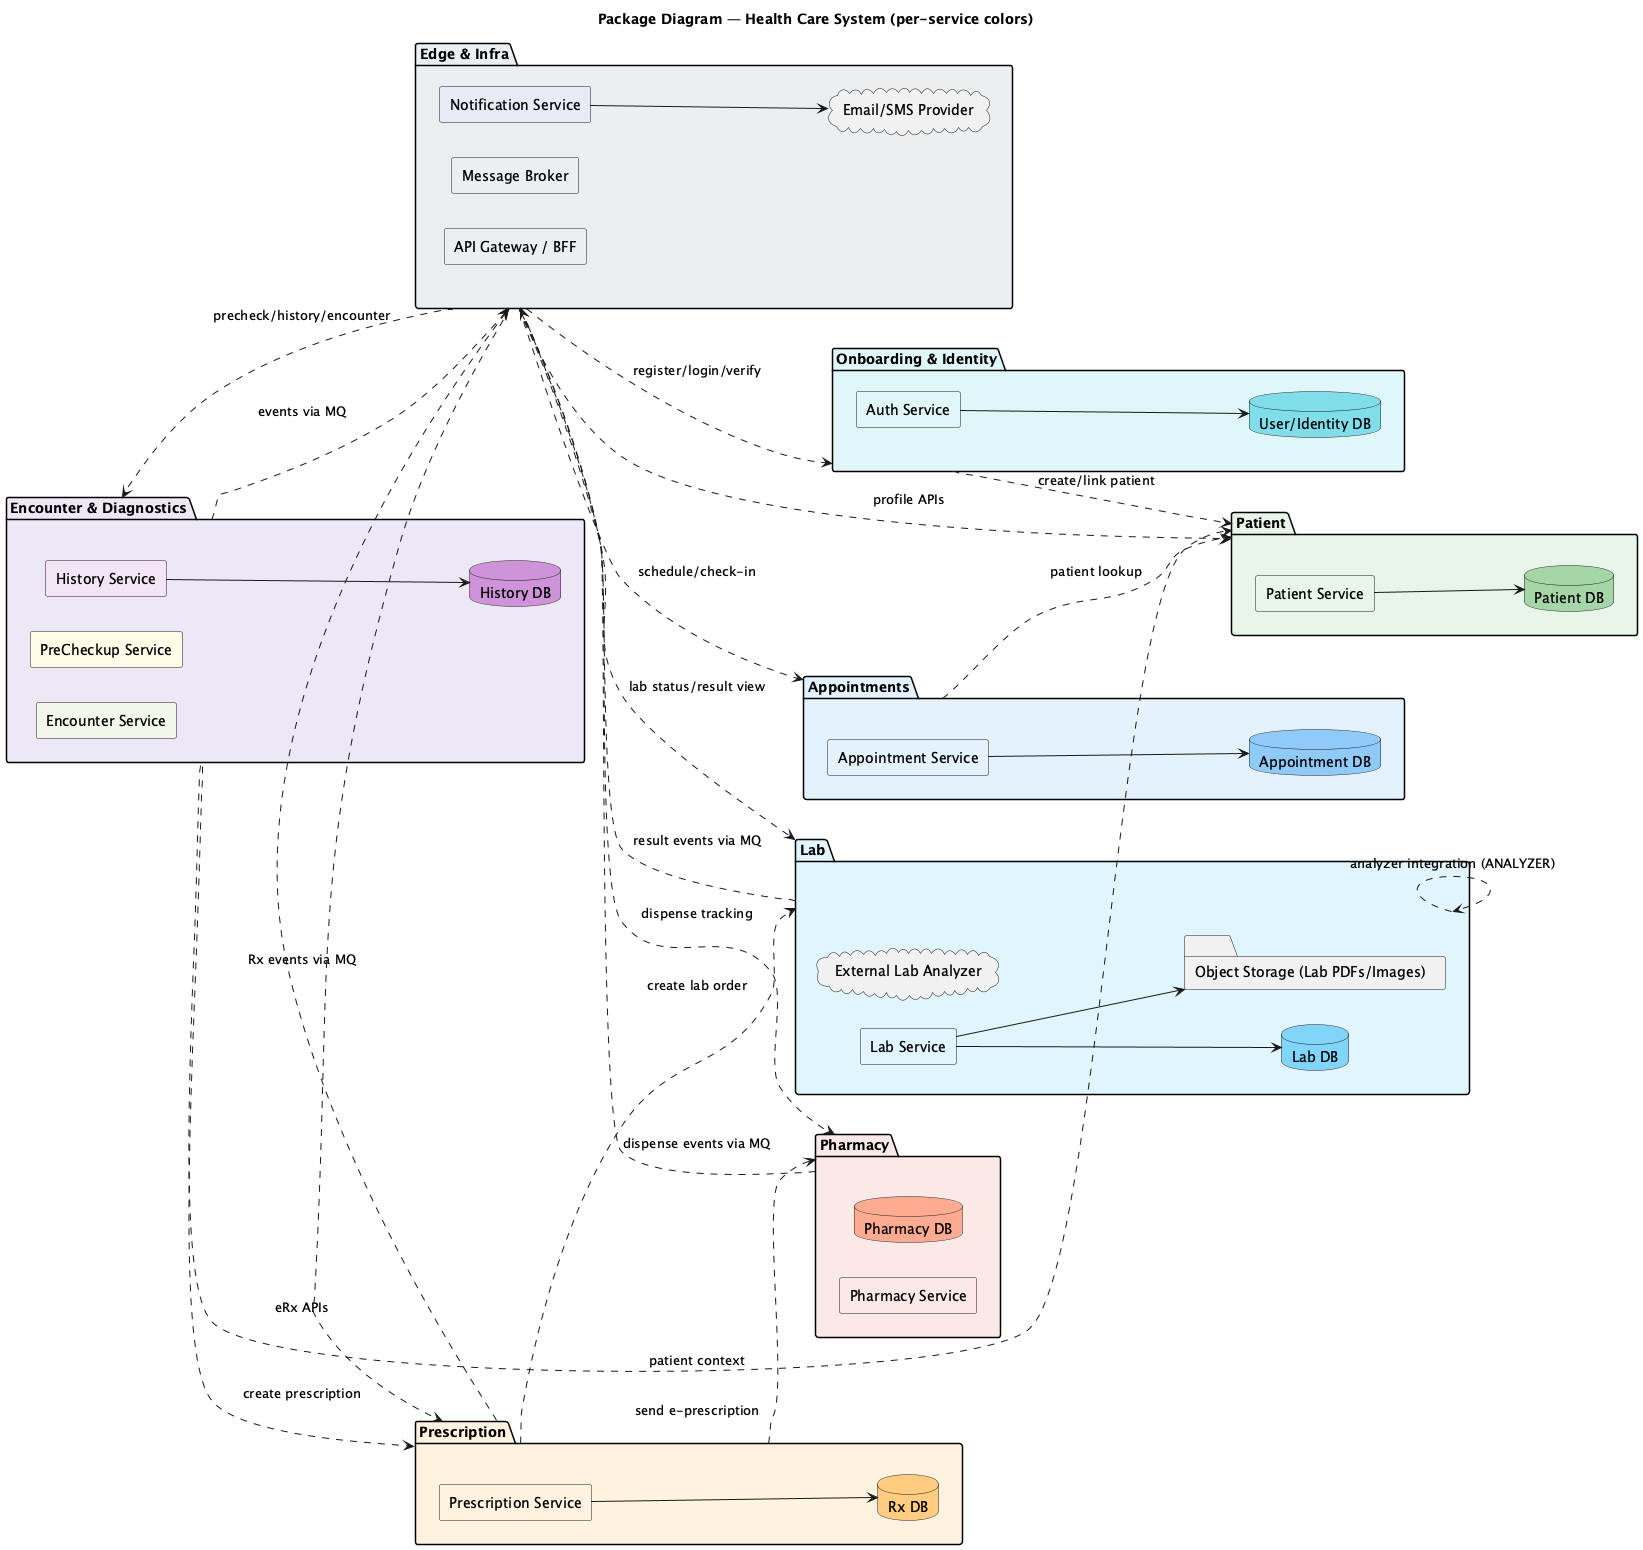

The diagram above was rendered by PlantUML. Its source (embedded in the PNG):
@startuml
title Package Diagram — Health Care System (per-service colors)
left to right direction
skinparam componentStyle rectangle

' ---------- SHARED / EDGE ----------
package "Edge & Infra" as PKG_EDGE #ECEFF1 {
  [API Gateway / BFF] as G #ECEFF1
  [Message Broker] as MQ #ECEFF1
  [Notification Service] as NOTIF #E8EAF6
  cloud "Email/SMS Provider" as ESMS
}

' ---------- IDENTITY ----------
package "Onboarding & Identity" as PKG_ID #E0F7FA {
  [Auth Service] as AUTH #E0F7FA
  database "User/Identity DB" as ID_DB #80DEEA
}

' ---------- PATIENT ----------
package "Patient" as PKG_PAT #E8F5E9 {
  [Patient Service] as PAT #E8F5E9
  database "Patient DB" as PAT_DB #A5D6A7
}

' ---------- APPOINTMENTS ----------
package "Appointments" as PKG_APPT #E3F2FD {
  [Appointment Service] as APPT #E3F2FD
  database "Appointment DB" as APPT_DB #90CAF9
}

' ---------- DIAGNOSTICS / ENCOUNTER ----------
package "Encounter & Diagnostics" as PKG_DIAG #EDE7F6 {
  [Encounter Service]  as ENC  #F1F8E9
  [PreCheckup Service] as PRE  #FFFDE7
  [History Service]    as HIST #F3E5F5
  database "History DB" as HIST_DB #CE93D8
}

' ---------- PRESCRIPTION ----------
package "Prescription" as PKG_RX #FFF3E0 {
  [Prescription Service] as RX #FFF3E0
  database "Rx DB" as RX_DB #FFCC80
}

' ---------- LAB ----------
package "Lab" as PKG_LAB #E1F5FE {
  [Lab Service] as LAB #E1F5FE
  database "Lab DB" as LAB_DB #81D4FA
  folder "Object Storage (Lab PDFs/Images)" as OBJ
  cloud "External Lab Analyzer" as ANALYZER
}

' ---------- PHARMACY ----------
package "Pharmacy" as PKG_PHARM #FBE9E7 {
  [Pharmacy Service] as PHARM #FBE9E7
  database "Pharmacy DB" as PHARM_DB #FFAB91
}

' ---------- INTERNAL LINKS (inside packages) ----------
AUTH --> ID_DB
PAT  --> PAT_DB
APPT --> APPT_DB
HIST --> HIST_DB
RX   --> RX_DB
LAB  --> LAB_DB
LAB  --> OBJ
NOTIF --> ESMS

' ---------- PACKAGE-LEVEL DEPENDENCIES ----------
' Edge routes into everything
PKG_EDGE ..> PKG_ID   : register/login/verify
PKG_EDGE ..> PKG_PAT  : profile APIs
PKG_EDGE ..> PKG_APPT : schedule/check-in
PKG_EDGE ..> PKG_DIAG : precheck/history/encounter
PKG_EDGE ..> PKG_RX   : eRx APIs
PKG_EDGE ..> PKG_LAB  : lab status/result view
PKG_EDGE ..> PKG_PHARM: dispense tracking

' Identity and patient master data used broadly
PKG_ID   ..> PKG_PAT  : create/link patient
PKG_APPT ..> PKG_PAT  : patient lookup
PKG_DIAG ..> PKG_PAT  : patient context

' Visit → Rx → Lab/Pharmacy chain
PKG_DIAG ..> PKG_RX   : create prescription
PKG_RX   ..> PKG_LAB  : create lab order
PKG_RX   ..> PKG_PHARM: send e-prescription

' Events & notifications (neutral infra)
PKG_DIAG ..> PKG_EDGE : events via MQ
PKG_LAB  ..> PKG_EDGE : result events via MQ
PKG_RX   ..> PKG_EDGE : Rx events via MQ
PKG_PHARM ..> PKG_EDGE: dispense events via MQ
PKG_LAB  ..> PKG_LAB  : analyzer integration (ANALYZER)

@enduml